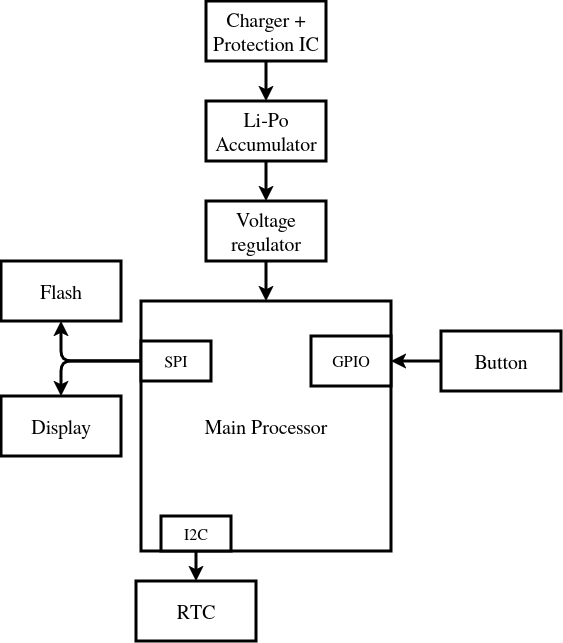

The diagram above was exported from draw.io. Its source (the exported page's mxGraphModel, read from the mxfile embedded in the PNG):
<mxGraphModel dx="794" dy="707" grid="1" gridSize="10" guides="1" tooltips="1" connect="1" arrows="1" fold="1" page="1" pageScale="1" pageWidth="850" pageHeight="1100" math="0" shadow="0">
  <root>
    <mxCell id="0" />
    <mxCell id="1" parent="0" />
    <mxCell id="NBVb3Ko_LRreuVObTbld-1" parent="1" style="rounded=0;whiteSpace=wrap;html=1;strokeWidth=3;" value="&lt;font style=&quot;font-size: 20px;&quot;&gt;Main Processor&lt;/font&gt;" vertex="1">
      <mxGeometry height="250" width="250" x="300" y="350" as="geometry" />
    </mxCell>
    <mxCell id="NBVb3Ko_LRreuVObTbld-10" edge="1" parent="1" source="NBVb3Ko_LRreuVObTbld-2" style="edgeStyle=orthogonalEdgeStyle;rounded=1;orthogonalLoop=1;jettySize=auto;html=1;strokeWidth=3;curved=0;" target="NBVb3Ko_LRreuVObTbld-11">
      <mxGeometry relative="1" as="geometry">
        <Array as="points">
          <mxPoint x="220" y="410" />
        </Array>
        <mxPoint x="230" y="400" as="targetPoint" />
      </mxGeometry>
    </mxCell>
    <mxCell id="NBVb3Ko_LRreuVObTbld-2" parent="1" style="rounded=0;whiteSpace=wrap;html=1;strokeWidth=3;" value="&lt;font style=&quot;font-size: 16px;&quot;&gt;SPI&lt;/font&gt;" vertex="1">
      <mxGeometry height="40" width="70" x="300" y="390" as="geometry" />
    </mxCell>
    <mxCell id="NBVb3Ko_LRreuVObTbld-9" edge="1" parent="1" source="NBVb3Ko_LRreuVObTbld-7" style="edgeStyle=orthogonalEdgeStyle;rounded=0;orthogonalLoop=1;jettySize=auto;html=1;strokeWidth=3;entryX=1;entryY=0.5;entryDx=0;entryDy=0;exitX=0;exitY=0.5;exitDx=0;exitDy=0;" target="NBVb3Ko_LRreuVObTbld-3">
      <mxGeometry relative="1" as="geometry">
        <mxPoint x="590" y="400" as="sourcePoint" />
        <mxPoint x="580" y="430" as="targetPoint" />
      </mxGeometry>
    </mxCell>
    <mxCell id="NBVb3Ko_LRreuVObTbld-3" parent="1" style="rounded=0;whiteSpace=wrap;html=1;strokeWidth=3;" value="&lt;font style=&quot;font-size: 16px;&quot;&gt;GPIO&lt;/font&gt;" vertex="1">
      <mxGeometry height="50" width="80" x="470" y="385" as="geometry" />
    </mxCell>
    <mxCell id="NBVb3Ko_LRreuVObTbld-4" parent="1" style="rounded=0;whiteSpace=wrap;html=1;strokeWidth=3;" value="&lt;font style=&quot;font-size: 20px;&quot;&gt;Display&lt;/font&gt;" vertex="1">
      <mxGeometry height="60" width="120" x="160" y="445" as="geometry" />
    </mxCell>
    <mxCell id="NBVb3Ko_LRreuVObTbld-7" parent="1" style="rounded=0;whiteSpace=wrap;html=1;strokeWidth=3;" value="&lt;font style=&quot;font-size: 20px;&quot;&gt;Button&lt;/font&gt;" vertex="1">
      <mxGeometry height="60" width="120" x="600" y="380" as="geometry" />
    </mxCell>
    <mxCell id="NBVb3Ko_LRreuVObTbld-11" parent="1" style="rounded=0;whiteSpace=wrap;html=1;strokeWidth=3;" value="&lt;font style=&quot;font-size: 20px;&quot;&gt;Flash&lt;/font&gt;" vertex="1">
      <mxGeometry height="60" width="120" x="160" y="310" as="geometry" />
    </mxCell>
    <mxCell id="NBVb3Ko_LRreuVObTbld-13" edge="1" parent="1" source="NBVb3Ko_LRreuVObTbld-2" style="endArrow=classic;html=1;rounded=1;exitX=0;exitY=0.5;exitDx=0;exitDy=0;entryX=0.5;entryY=0;entryDx=0;entryDy=0;curved=0;strokeWidth=3;" target="NBVb3Ko_LRreuVObTbld-4" value="">
      <mxGeometry height="50" relative="1" width="50" as="geometry">
        <Array as="points">
          <mxPoint x="220" y="410" />
        </Array>
        <mxPoint x="350" y="550" as="sourcePoint" />
        <mxPoint x="400" y="500" as="targetPoint" />
      </mxGeometry>
    </mxCell>
    <mxCell id="NBVb3Ko_LRreuVObTbld-14" parent="1" style="rounded=0;whiteSpace=wrap;html=1;strokeWidth=3;" value="&lt;font style=&quot;font-size: 16px;&quot;&gt;I2C&lt;/font&gt;" vertex="1">
      <mxGeometry height="35" width="70" x="320" y="565" as="geometry" />
    </mxCell>
    <mxCell id="NBVb3Ko_LRreuVObTbld-15" parent="1" style="rounded=0;whiteSpace=wrap;html=1;strokeWidth=3;" value="&lt;font style=&quot;font-size: 20px;&quot;&gt;RTC&lt;/font&gt;" vertex="1">
      <mxGeometry height="60" width="120" x="295" y="630" as="geometry" />
    </mxCell>
    <mxCell id="NBVb3Ko_LRreuVObTbld-16" edge="1" parent="1" source="NBVb3Ko_LRreuVObTbld-14" style="endArrow=classic;html=1;rounded=0;exitX=0.5;exitY=1;exitDx=0;exitDy=0;entryX=0.5;entryY=0;entryDx=0;entryDy=0;strokeWidth=3;" target="NBVb3Ko_LRreuVObTbld-15" value="">
      <mxGeometry height="50" relative="1" width="50" as="geometry">
        <mxPoint x="260" y="570" as="sourcePoint" />
        <mxPoint x="310" y="520" as="targetPoint" />
      </mxGeometry>
    </mxCell>
    <mxCell id="NBVb3Ko_LRreuVObTbld-22" edge="1" parent="1" source="NBVb3Ko_LRreuVObTbld-17" style="edgeStyle=orthogonalEdgeStyle;rounded=0;orthogonalLoop=1;jettySize=auto;html=1;entryX=0.5;entryY=0;entryDx=0;entryDy=0;strokeWidth=3;" target="NBVb3Ko_LRreuVObTbld-1">
      <mxGeometry relative="1" as="geometry" />
    </mxCell>
    <mxCell id="NBVb3Ko_LRreuVObTbld-17" parent="1" style="rounded=0;whiteSpace=wrap;html=1;strokeWidth=3;" value="&lt;font style=&quot;font-size: 20px;&quot;&gt;Voltage regulator&lt;/font&gt;" vertex="1">
      <mxGeometry height="60" width="120" x="365" y="250" as="geometry" />
    </mxCell>
    <mxCell id="NBVb3Ko_LRreuVObTbld-19" edge="1" parent="1" source="NBVb3Ko_LRreuVObTbld-18" style="edgeStyle=orthogonalEdgeStyle;rounded=0;orthogonalLoop=1;jettySize=auto;html=1;entryX=0.5;entryY=0;entryDx=0;entryDy=0;strokeWidth=3;" target="NBVb3Ko_LRreuVObTbld-17">
      <mxGeometry relative="1" as="geometry" />
    </mxCell>
    <mxCell id="NBVb3Ko_LRreuVObTbld-18" parent="1" style="rounded=0;whiteSpace=wrap;html=1;strokeWidth=3;" value="&lt;font style=&quot;font-size: 20px;&quot;&gt;Li-Po Accumulator&lt;/font&gt;" vertex="1">
      <mxGeometry height="60" width="120" x="365" y="150" as="geometry" />
    </mxCell>
    <mxCell id="NBVb3Ko_LRreuVObTbld-24" edge="1" parent="1" source="NBVb3Ko_LRreuVObTbld-23" style="edgeStyle=orthogonalEdgeStyle;rounded=0;orthogonalLoop=1;jettySize=auto;html=1;entryX=0.5;entryY=0;entryDx=0;entryDy=0;strokeWidth=3;" target="NBVb3Ko_LRreuVObTbld-18">
      <mxGeometry relative="1" as="geometry" />
    </mxCell>
    <mxCell id="NBVb3Ko_LRreuVObTbld-23" parent="1" style="rounded=0;whiteSpace=wrap;html=1;strokeWidth=3;" value="&lt;font style=&quot;font-size: 20px;&quot;&gt;Charger + Protection IC&lt;/font&gt;" vertex="1">
      <mxGeometry height="60" width="120" x="365" y="50" as="geometry" />
    </mxCell>
  </root>
</mxGraphModel>